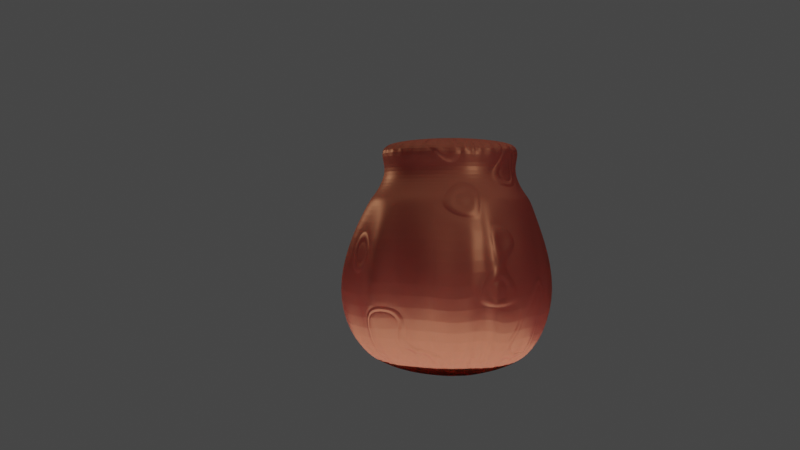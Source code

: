 # Source: Blender_Project_Files_V2.blend  (saved by Blender 3.3.6; exported with 4.5.12 LTS)
import bpy
from mathutils import Matrix  # noqa: F401  (used for matrix-valued properties, if any)

bpy.ops.wm.read_factory_settings(use_empty=True)
scene = bpy.context.scene
scene.name = 'Scene'

# ---- collections
col_collection = bpy.data.collections.new('Collection'); scene.collection.children.link(col_collection)

# ---- materials (node trees are filled in below, after node groups)
mat_chocolate_swirl = bpy.data.materials.new('Chocolate Swirl')
mat_chocolate_swirl.alpha_threshold = 0.0
mat_chocolate_swirl.use_transparent_shadow = False
mat_chocolate_swirl.roughness = 0.5

# ---- material node trees
mat_chocolate_swirl.use_nodes = True; mat_chocolate_swirl.node_tree.nodes.clear()
_N = mat_chocolate_swirl.node_tree.nodes; _L = mat_chocolate_swirl.node_tree.links
n0 = _N.new('ShaderNodeTexNoise'); n0.name = 'Musgrave Texture'; n0.location = (-435, 268)
n0.width = 150
n0.normalize = False
n0.inputs[2].default_value = 4.5
n0.inputs[3].default_value = 0.0
n0.inputs[4].default_value = 1.0
n0.inputs[5].default_value = 1.0
n0.inputs[6].default_value = 1.4
n1 = _N.new('ShaderNodeBsdfAnisotropic'); n1.name = 'Glossy BSDF'; n1.location = (305, 268)
n1.distribution = 'GGX'
n1.inputs[0].default_value = (0.07822, 0.03175, 0.01636, 1.0)
n1.inputs[1].default_value = 0.4472
n2 = _N.new('ShaderNodeBsdfDiffuse'); n2.name = 'Diffuse BSDF'; n2.location = (55, 58)
n2.inputs[0].default_value = (0.1045, 0.01657, 0.01657, 1.0)
n2.inputs[1].default_value = 0.196
n3 = _N.new('ShaderNodeBump'); n3.name = 'Bump'; n3.location = (305, -36)
n3.inputs[1].default_value = 0.1
n3.inputs[2].default_value = 1.0
n4 = _N.new('ShaderNodeMapping'); n4.name = 'Mapping'; n4.location = (-675, 268)
n5 = _N.new('ShaderNodeTexCoord'); n5.name = 'Texture Coordinate'; n5.location = (-915, 268)
n6 = _N.new('ShaderNodeMixShader'); n6.name = 'Mix Shader.001'; n6.location = (555, 268)
n7 = _N.new('ShaderNodeDisplacement'); n7.name = 'Displacement'; n7.location = (555, 131)
n7.inputs[1].default_value = 0.0
n7.inputs[2].default_value = 0.1
n8 = _N.new('ShaderNodeMixShader'); n8.name = 'Mix Shader'; n8.location = (305, 101)
n8.width = 150
n9 = _N.new('ShaderNodeSubsurfaceScattering'); n9.name = 'Subsurface Scattering'; n9.location = (55, 268)
n9.falloff = 'BURLEY'
n9.inputs[0].default_value = (0.05781, 0.01229, 0.008568, 1.0)
n9.inputs[1].default_value = 2.9
n10 = _N.new('ShaderNodeTexNoise'); n10.name = 'Noise Texture'; n10.location = (55, -79)
n10.width = 150
n10.inputs[2].default_value = 1.0
n10.inputs[8].default_value = 1.0
n11 = _N.new('ShaderNodeTexMagic'); n11.name = 'Magic Texture'; n11.location = (-185, 268)
n11.inputs[1].default_value = 0.3
n12 = _N.new('ShaderNodeOutputMaterial'); n12.name = 'Material Output'; n12.location = (795, 268)
n12.width = 120
n13 = _N.new('ShaderNodeMath'); n13.name = 'Math'; n13.location = (-435, 308)
n13.hide = True
n13.operation = 'MULTIPLY'
_L.new(n8.outputs[0], n6.inputs[2])
_L.new(n2.outputs[0], n8.inputs[2])
_L.new(n6.outputs[0], n12.inputs[0])
_L.new(n10.outputs[0], n3.inputs[4])
_L.new(n1.outputs[0], n6.inputs[1])
_L.new(n4.outputs[0], n0.inputs[0])
_L.new(n5.outputs[0], n4.inputs[0])
_L.new(n3.outputs[0], n7.inputs[0])
_L.new(n7.outputs[0], n12.inputs[2])
_L.new(n9.outputs[0], n8.inputs[1])
_L.new(n11.outputs[1], n10.inputs[0])
_L.new(n13.outputs[0], n11.inputs[0])
_L.new(n0.outputs[0], n13.inputs[0])
n12.is_active_output = True

# ---- world
world_world = bpy.data.worlds.new('World'); scene.world = world_world
world_world.use_nodes = True; world_world.node_tree.nodes.clear()
_N = world_world.node_tree.nodes; _L = world_world.node_tree.links
n0 = _N.new('ShaderNodeOutputWorld'); n0.name = 'World Output'; n0.location = (300, 300)
n1 = _N.new('ShaderNodeBackground'); n1.name = 'Background'; n1.location = (10, 300)
n1.inputs[0].default_value = (0.05088, 0.05088, 0.05088, 1.0)
_L.new(n1.outputs[0], n0.inputs[0])
n0.is_active_output = True
world_world.color = (0.05088, 0.05088, 0.05088)
world_world.use_sun_shadow = False
world_world.sun_shadow_jitter_overblur = 0.0

# ---- cameras
cam_camera = bpy.data.cameras.new('Camera')
cam_camera.clip_end = 100.0
cam_camera.ortho_scale = 7.314

# ---- lights
light_x = bpy.data.lights.new('点光', 'POINT')
light_x.transmission_factor = 0.0
light_x.use_shadow = False
light_x.energy = 1200.0
light_x.shadow_soft_size = 0.25
light_x.shadow_maximum_resolution = 0.006
light_x.use_absolute_resolution = True
light_001 = bpy.data.lights.new('点光.001', 'POINT')
light_001.transmission_factor = 0.0
light_001.use_shadow = False
light_001.energy = 1200.0
light_001.shadow_soft_size = 0.25
light_001.shadow_maximum_resolution = 0.006
light_001.use_absolute_resolution = True
light_x_1 = bpy.data.lights.new('面光', 'AREA')
light_x_1.transmission_factor = 0.0
light_x_1.use_shadow = False
light_x_1.energy = 2749.0
light_x_1.shadow_soft_size = 1.0
light_x_1.shadow_maximum_resolution = 0.006
light_x_1.use_absolute_resolution = True
light_x_1.size = 1.0
light_x_1.size_y = 1.0
light_001_1 = bpy.data.lights.new('面光.001', 'AREA')
light_001_1.transmission_factor = 0.0
light_001_1.use_shadow = False
light_001_1.energy = 942.5
light_001_1.shadow_soft_size = 1.0
light_001_1.shadow_maximum_resolution = 0.006
light_001_1.use_absolute_resolution = True
light_001_1.size = 1.0
light_001_1.size_y = 1.0

# ---- meshes
me_body = bpy.data.meshes.new('body')
me_body.from_pydata([(0.0, 1.0, -1.0), (0.0, 1.0, 1.0), (0.1951, 0.9808, -1.0), (0.1951, 0.9808, 1.0), (0.3827, 0.9239, -1.0), (0.3827, 0.9239, 1.0), (0.5556, 0.8315, -1.0), (0.5556, 0.8315, 1.0), (0.7071, 0.7071, -1.0), (0.7071, 0.7071, 1.0), (0.8315, 0.5556, -1.0), (0.8315, 0.5556, 1.0), (0.9239, 0.3827, -1.0), (0.9239, 0.3827, 1.0), (0.9808, 0.1951, -1.0), (0.9808, 0.1951, 1.0), (1.0, 0.0, -1.0), (1.0, 0.0, 1.0), (0.9808, -0.1951, -1.0), (0.9808, -0.1951, 1.0), (0.9239, -0.3827, -1.0), (0.9239, -0.3827, 1.0), (0.8315, -0.5556, -1.0), (0.8315, -0.5556, 1.0), (0.7071, -0.7071, -1.0), (0.7071, -0.7071, 1.0), (0.5556, -0.8315, -1.0), (0.5556, -0.8315, 1.0), (0.3827, -0.9239, -1.0), (0.3827, -0.9239, 1.0), (0.1951, -0.9808, -1.0), (0.1951, -0.9808, 1.0), (0.0, -1.0, -1.0), (0.0, -1.0, 1.0), (-0.1951, -0.9808, -1.0), (-0.1951, -0.9808, 1.0), (-0.3827, -0.9239, -1.0), (-0.3827, -0.9239, 1.0), (-0.5556, -0.8315, -1.0), (-0.5556, -0.8315, 1.0), (-0.7071, -0.7071, -1.0), (-0.7071, -0.7071, 1.0), (-0.8315, -0.5556, -1.0), (-0.8315, -0.5556, 1.0), (-0.9239, -0.3827, -1.0), (-0.9239, -0.3827, 1.0), (-0.9808, -0.1951, -1.0), (-0.9808, -0.1951, 1.0), (-1.0, 0.0, -1.0), (-1.0, 0.0, 1.0), (-0.9808, 0.1951, -1.0), (-0.9808, 0.1951, 1.0), (-0.9239, 0.3827, -1.0), (-0.9239, 0.3827, 1.0), (-0.8315, 0.5556, -1.0), (-0.8315, 0.5556, 1.0), (-0.7071, 0.7071, -1.0), (-0.7071, 0.7071, 1.0), (-0.5556, 0.8315, -1.0), (-0.5556, 0.8315, 1.0), (-0.3827, 0.9239, -1.0), (-0.3827, 0.9239, 1.0), (-0.1951, 0.9808, -1.0), (-0.1951, 0.9808, 1.0), (0.0, 1.0, 0.4855), (0.1951, 0.9808, 0.4855), (0.3827, 0.9239, 0.4855), (0.5556, 0.8315, 0.4855), (0.7071, 0.7071, 0.4855), (0.8315, 0.5556, 0.4855), (0.9239, 0.3827, 0.4855), (0.9808, 0.1951, 0.4855), (1.0, 0.0, 0.4855), (0.9808, -0.1951, 0.4855), (0.9239, -0.3827, 0.4855), (0.8315, -0.5556, 0.4855), (0.7071, -0.7071, 0.4855), (0.5556, -0.8315, 0.4855), (0.3827, -0.9239, 0.4855), (0.1951, -0.9808, 0.4855), (0.0, -1.0, 0.4855), (-0.1951, -0.9808, 0.4855), (-0.3827, -0.9239, 0.4855), (-0.5556, -0.8315, 0.4855), (-0.7071, -0.7071, 0.4855), (-0.8315, -0.5556, 0.4855), (-0.9239, -0.3827, 0.4855), (-0.9808, -0.1951, 0.4855), (-1.0, 0.0, 0.4855), (-0.9808, 0.1951, 0.4855), (-0.9239, 0.3827, 0.4855), (-0.8315, 0.5556, 0.4855), (-0.7071, 0.7071, 0.4855), (-0.5556, 0.8315, 0.4855), (-0.3827, 0.9239, 0.4855), (-0.1951, 0.9808, 0.4855), (-0.9919, 0.08254, -1.0), (-0.9919, 0.08254, 1.0), (-0.9919, 0.08254, 0.4855), (-0.008262, 0.7258, 0.7428), (0.1332, 0.7119, 0.7428), (0.2692, 0.6706, 0.7428), (0.3946, 0.6036, 0.7428), (0.5045, 0.5134, 0.7428), (0.5946, 0.4035, 0.7428), (0.6617, 0.2782, 0.7428), (0.7029, 0.1421, 0.7428), (0.7168, 0.0006875, 0.7428), (0.7029, -0.1408, 0.7428), (0.6617, -0.2768, 0.7428), (0.5946, -0.4022, 0.7428), (0.5045, -0.512, 0.7428), (0.3946, -0.6022, 0.7428), (0.2692, -0.6692, 0.7428), (0.1332, -0.7105, 0.7428), (-0.008262, -0.7244, 0.7428), (-0.1497, -0.7105, 0.7428), (-0.2857, -0.6692, 0.7428), (-0.4111, -0.6022, 0.7428), (-0.521, -0.512, 0.7428), (-0.6112, -0.4022, 0.7428), (-0.6782, -0.2768, 0.7428), (-0.7194, -0.1408, 0.7428), (-0.7334, 0.0006875, 0.7428), (-0.7194, 0.1421, 0.7428), (-0.6782, 0.2782, 0.7428), (-0.6112, 0.4035, 0.7428), (-0.521, 0.5134, 0.7428), (-0.4111, 0.6036, 0.7428), (-0.2857, 0.6706, 0.7428), (-0.1497, 0.7119, 0.7428), (-0.7275, 0.06054, 0.7428), (0.3119, 1.488, -0.2572), (0.5968, 1.402, -0.2572), (0.8594, 1.262, -0.2572), (1.09, 1.073, -0.2572), (1.273, 0.818, -0.2733), (1.412, 0.5388, -0.2775), (1.499, 0.2739, -0.2746), (1.534, -0.001298, -0.2572), (1.505, -0.2976, -0.2572), (1.419, -0.5825, -0.2572), (1.278, -0.8451, -0.2572), (1.09, -1.075, -0.2572), (0.8594, -1.264, -0.2572), (0.5968, -1.405, -0.2572), (0.3119, -1.491, -0.2572), (0.01559, -1.52, -0.2572), (-0.2807, -1.491, -0.2572), (-0.5134, -1.278, -0.2572), (-0.7374, -1.122, -0.2572), (-0.8594, -0.8851, -0.2802), (-1.105, -0.7518, -0.2572), (-1.257, -0.5328, -0.2572), (-1.347, -0.1409, -0.3345), (-1.479, -0.004806, -0.2572), (-1.371, 0.2811, -0.2572), (-1.243, 0.4574, -0.3074), (-1.189, 0.8296, -0.2527), (-0.9577, 0.9596, -0.2572), (-0.6896, 1.043, -0.2572), (-0.5656, 1.402, -0.2572), (-0.2945, 1.332, -0.2766), (-0.02309, 1.277, -0.3075), (-1.337, 0.1183, -0.2572), (0.1957, 0.9472, 0.4855), (0.3838, 0.8922, 0.4855), (0.5571, 0.803, 0.4855), (0.7091, 0.6829, 0.4855), (0.8338, 0.5366, 0.4855), (0.9264, 0.3696, 0.4855), (0.9835, 0.1885, 0.4855), (1.003, 8.597e-05, 0.4855), (0.9835, -0.1883, 0.4855), (0.9264, -0.3694, 0.4855), (0.8338, -0.5364, 0.4855), (0.7091, -0.6827, 0.4855), (0.5571, -0.8028, 0.4855), (0.3838, -0.892, 0.4855), (0.1957, -0.947, 0.4855), (7.986e-05, -0.9655, 0.4855), (-0.1955, -0.947, 0.4855), (-0.3836, -0.892, 0.4855), (-0.557, -0.8028, 0.4855), (-0.7089, -0.6827, 0.4855), (-0.8336, -0.5364, 0.4855), (-0.9263, -0.3694, 0.4855), (-0.9833, -0.1883, 0.4855), (-1.003, 8.597e-05, 0.4855), (-0.9833, 0.1885, 0.4855), (-0.9263, 0.3696, 0.4855), (-0.8336, 0.5366, 0.4855), (-0.7089, 0.6829, 0.4855), (-0.557, 0.803, 0.4855), (-0.3836, 0.8922, 0.4855), (-0.1955, 0.9472, 0.4855), (-0.9944, 0.07979, 0.4855), (7.986e-05, 0.9657, 0.4855)], [], [(99, 1, 3, 100), (100, 3, 5, 101), (101, 5, 7, 102), (102, 7, 9, 103), (103, 9, 11, 104), (104, 11, 13, 105), (105, 13, 15, 106), (106, 15, 17, 107), (107, 17, 19, 108), (108, 19, 21, 109), (109, 21, 23, 110), (110, 23, 25, 111), (111, 25, 27, 112), (112, 27, 29, 113), (113, 29, 31, 114), (114, 31, 33, 115), (115, 33, 35, 116), (116, 35, 37, 117), (117, 37, 39, 118), (118, 39, 41, 119), (119, 41, 43, 120), (120, 43, 45, 121), (121, 45, 47, 122), (122, 47, 49, 123), (131, 97, 51, 124), (124, 51, 53, 125), (125, 53, 55, 126), (126, 55, 57, 127), (127, 57, 59, 128), (128, 59, 61, 129), (3, 1, 63, 61, 59, 57, 55, 53, 51, 97, 49, 47, 45, 43, 41, 39, 37, 35, 33, 31, 29, 27, 25, 23, 21, 19, 17, 15, 13, 11, 9, 7, 5), (129, 61, 63, 130), (130, 63, 1, 99), (0, 2, 4, 6, 8, 10, 12, 14, 16, 18, 20, 22, 24, 26, 28, 30, 32, 34, 36, 38, 40, 42, 44, 46, 48, 96, 50, 52, 54, 56, 58, 60, 62), (162, 95, 64, 163), (161, 94, 95, 162), (160, 93, 94, 161), (159, 92, 93, 160), (158, 91, 92, 159), (157, 90, 91, 158), (156, 89, 90, 157), (164, 98, 89, 156), (154, 87, 88, 155), (153, 86, 87, 154), (152, 85, 86, 153), (151, 84, 85, 152), (150, 83, 84, 151), (149, 82, 83, 150), (148, 81, 82, 149), (147, 80, 81, 148), (146, 79, 80, 147), (145, 78, 79, 146), (144, 77, 78, 145), (143, 76, 77, 144), (142, 75, 76, 143), (141, 74, 75, 142), (140, 73, 74, 141), (139, 72, 73, 140), (138, 71, 72, 139), (137, 70, 71, 138), (136, 69, 70, 137), (135, 68, 69, 136), (134, 67, 68, 135), (133, 66, 67, 134), (132, 65, 66, 133), (163, 64, 65, 132), (155, 88, 98, 164), (123, 49, 97, 131), (188, 123, 131, 196), (195, 130, 99, 197), (194, 129, 130, 195), (193, 128, 129, 194), (192, 127, 128, 193), (191, 126, 127, 192), (190, 125, 126, 191), (189, 124, 125, 190), (196, 131, 124, 189), (187, 122, 123, 188), (186, 121, 122, 187), (185, 120, 121, 186), (184, 119, 120, 185), (183, 118, 119, 184), (182, 117, 118, 183), (181, 116, 117, 182), (180, 115, 116, 181), (179, 114, 115, 180), (178, 113, 114, 179), (177, 112, 113, 178), (176, 111, 112, 177), (175, 110, 111, 176), (174, 109, 110, 175), (173, 108, 109, 174), (172, 107, 108, 173), (171, 106, 107, 172), (170, 105, 106, 171), (169, 104, 105, 170), (168, 103, 104, 169), (167, 102, 103, 168), (166, 101, 102, 167), (165, 100, 101, 166), (197, 99, 100, 165), (48, 155, 164, 96), (0, 163, 132, 2), (2, 132, 133, 4), (4, 133, 134, 6), (6, 134, 135, 8), (8, 135, 136, 10), (10, 136, 137, 12), (12, 137, 138, 14), (14, 138, 139, 16), (16, 139, 140, 18), (18, 140, 141, 20), (20, 141, 142, 22), (22, 142, 143, 24), (24, 143, 144, 26), (26, 144, 145, 28), (28, 145, 146, 30), (30, 146, 147, 32), (32, 147, 148, 34), (34, 148, 149, 36), (36, 149, 150, 38), (38, 150, 151, 40), (40, 151, 152, 42), (42, 152, 153, 44), (44, 153, 154, 46), (46, 154, 155, 48), (96, 164, 156, 50), (50, 156, 157, 52), (52, 157, 158, 54), (54, 158, 159, 56), (56, 159, 160, 58), (58, 160, 161, 60), (60, 161, 162, 62), (62, 162, 163, 0), (64, 197, 165, 65), (65, 165, 166, 66), (66, 166, 167, 67), (67, 167, 168, 68), (68, 168, 169, 69), (69, 169, 170, 70), (70, 170, 171, 71), (71, 171, 172, 72), (72, 172, 173, 73), (73, 173, 174, 74), (74, 174, 175, 75), (75, 175, 176, 76), (76, 176, 177, 77), (77, 177, 178, 78), (78, 178, 179, 79), (79, 179, 180, 80), (80, 180, 181, 81), (81, 181, 182, 82), (82, 182, 183, 83), (83, 183, 184, 84), (84, 184, 185, 85), (85, 185, 186, 86), (86, 186, 187, 87), (87, 187, 188, 88), (98, 196, 189, 89), (89, 189, 190, 90), (90, 190, 191, 91), (91, 191, 192, 92), (92, 192, 193, 93), (93, 193, 194, 94), (94, 194, 195, 95), (95, 195, 197, 64), (88, 188, 196, 98)])
_uv = me_body.uv_layers.new(name='UV 贴图')
_uv.uv.foreach_set('vector', [1.0, 0.9357, 1.0, 1.0, 0.9688, 1.0, 0.9688, 0.9357, 0.9688, 0.9357, 0.9688, 1.0, 0.9375, 1.0, 0.9375, 0.9357, 0.9375, 0.9357, 0.9375, 1.0, 0.9062, 1.0, 0.9062, 0.9357, 0.9062, 0.9357, 0.9062, 1.0, 0.875, 1.0, 0.875, 0.9357, 0.875, 0.9357, 0.875, 1.0, 0.8438, 1.0, 0.8438, 0.9357, 0.8438, 0.9357, 0.8438, 1.0, 0.8125, 1.0, 0.8125, 0.9357, 0.8125, 0.9357, 0.8125, 1.0, 0.7812, 1.0, 0.7812, 0.9357, 0.7812, 0.9357, 0.7812, 1.0, 0.75, 1.0, 0.75, 0.9357, 0.75, 0.9357, 0.75, 1.0, 0.7188, 1.0, 0.7188, 0.9357, 0.7188, 0.9357, 0.7188, 1.0, 0.6875, 1.0, 0.6875, 0.9357, 0.6875, 0.9357, 0.6875, 1.0, 0.6562, 1.0, 0.6562, 0.9357, 0.6562, 0.9357, 0.6562, 1.0, 0.625, 1.0, 0.625, 0.9357, 0.625, 0.9357, 0.625, 1.0, 0.5938, 1.0, 0.5938, 0.9357, 0.5938, 0.9357, 0.5938, 1.0, 0.5625, 1.0, 0.5625, 0.9357, 0.5625, 0.9357, 0.5625, 1.0, 0.5312, 1.0, 0.5312, 0.9357, 0.5312, 0.9357, 0.5312, 1.0, 0.5, 1.0, 0.5, 0.9357, 0.5, 0.9357, 0.5, 1.0, 0.4688, 1.0, 0.4688, 0.9357, 0.4688, 0.9357, 0.4688, 1.0, 0.4375, 1.0, 0.4375, 0.9357, 0.4375, 0.9357, 0.4375, 1.0, 0.4062, 1.0, 0.4062, 0.9357, 0.4062, 0.9357, 0.4062, 1.0, 0.375, 1.0, 0.375, 0.9357, 0.375, 0.9357, 0.375, 1.0, 0.3438, 1.0, 0.3438, 0.9357, 0.3438, 0.9357, 0.3438, 1.0, 0.3125, 1.0, 0.3125, 0.9357, 0.3125, 0.9357, 0.3125, 1.0, 0.2812, 1.0, 0.2812, 0.9357, 0.2812, 0.9357, 0.2812, 1.0, 0.25, 1.0, 0.25, 0.9357, 0.2368, 0.9357, 0.2368, 1.0, 0.2188, 1.0, 0.2188, 0.9357, 0.2188, 0.9357, 0.2188, 1.0, 0.1875, 1.0, 0.1875, 0.9357, 0.1875, 0.9357, 0.1875, 1.0, 0.1562, 1.0, 0.1562, 0.9357, 0.1562, 0.9357, 0.1562, 1.0, 0.125, 1.0, 0.125, 0.9357, 0.125, 0.9357, 0.125, 1.0, 0.09375, 1.0, 0.09375, 0.9357, 0.09375, 0.9357, 0.09375, 1.0, 0.0625, 1.0, 0.0625, 0.9357, 0.2968, 0.4854, 0.25, 0.49, 0.2032, 0.4854, 0.1582, 0.4717, 0.1167, 0.4496, 0.08029, 0.4197, 0.05045, 0.3833, 0.02827, 0.3418, 0.01461, 0.2968, 0.01195, 0.2698, 0.01, 0.25, 0.01461, 0.2032, 0.02827, 0.1582, 0.05045, 0.1167, 0.08029, 0.08029, 0.1167, 0.05045, 0.1582, 0.02827, 0.2032, 0.01461, 0.25, 0.01, 0.2968, 0.01461, 0.3418, 0.02827, 0.3833, 0.05045, 0.4197, 0.08029, 0.4496, 0.1167, 0.4717, 0.1582, 0.4854, 0.2032, 0.49, 0.25, 0.4854, 0.2968, 0.4717, 0.3418, 0.4496, 0.3833, 0.4197, 0.4197, 0.3833, 0.4496, 0.3418, 0.4717, 0.0625, 0.9357, 0.0625, 1.0, 0.03125, 1.0, 0.03125, 0.9357, 0.03125, 0.9357, 0.03125, 1.0, 0.0, 1.0, 0.0, 0.9357, 0.75, 0.49, 0.7968, 0.4854, 0.8418, 0.4717, 0.8833, 0.4496, 0.9197, 0.4197, 0.9496, 0.3833, 0.9717, 0.3418, 0.9854, 0.2968, 0.99, 0.25, 0.9854, 0.2032, 0.9717, 0.1582, 0.9496, 0.1167, 0.9197, 0.08029, 0.8833, 0.05045, 0.8418, 0.02827, 0.7968, 0.01461, 0.75, 0.01, 0.7032, 0.01461, 0.6582, 0.02827, 0.6167, 0.05045, 0.5803, 0.08029, 0.5504, 0.1167, 0.5283, 0.1582, 0.5146, 0.2032, 0.51, 0.25, 0.512, 0.2698, 0.5146, 0.2968, 0.5283, 0.3418, 0.5504, 0.3833, 0.5803, 0.4197, 0.6167, 0.4496, 0.6582, 0.4717, 0.7032, 0.4854, 0.03125, 0.6857, 0.03125, 0.8714, 0.0, 0.8714, 0.0, 0.6857, 0.0625, 0.6857, 0.0625, 0.8714, 0.03125, 0.8714, 0.03125, 0.6857, 0.09375, 0.6857, 0.09375, 0.8714, 0.0625, 0.8714, 0.0625, 0.6857, 0.125, 0.6857, 0.125, 0.8714, 0.09375, 0.8714, 0.09375, 0.6857, 0.1562, 0.6857, 0.1562, 0.8714, 0.125, 0.8714, 0.125, 0.6857, 0.1875, 0.6857, 0.1875, 0.8714, 0.1562, 0.8714, 0.1562, 0.6857, 0.2188, 0.6857, 0.2188, 0.8714, 0.1875, 0.8714, 0.1875, 0.6857, 0.2368, 0.6857, 0.2368, 0.8714, 0.2188, 0.8714, 0.2188, 0.6857, 0.2812, 0.6857, 0.2812, 0.8714, 0.25, 0.8714, 0.25, 0.6857, 0.3125, 0.6857, 0.3125, 0.8714, 0.2812, 0.8714, 0.2812, 0.6857, 0.3438, 0.6857, 0.3438, 0.8714, 0.3125, 0.8714, 0.3125, 0.6857, 0.375, 0.6857, 0.375, 0.8714, 0.3438, 0.8714, 0.3438, 0.6857, 0.4062, 0.6857, 0.4062, 0.8714, 0.375, 0.8714, 0.375, 0.6857, 0.4375, 0.6857, 0.4375, 0.8714, 0.4062, 0.8714, 0.4062, 0.6857, 0.4688, 0.6857, 0.4688, 0.8714, 0.4375, 0.8714, 0.4375, 0.6857, 0.5, 0.6857, 0.5, 0.8714, 0.4688, 0.8714, 0.4688, 0.6857, 0.5312, 0.6857, 0.5312, 0.8714, 0.5, 0.8714, 0.5, 0.6857, 0.5625, 0.6857, 0.5625, 0.8714, 0.5312, 0.8714, 0.5312, 0.6857, 0.5938, 0.6857, 0.5938, 0.8714, 0.5625, 0.8714, 0.5625, 0.6857, 0.625, 0.6857, 0.625, 0.8714, 0.5938, 0.8714, 0.5938, 0.6857, 0.6562, 0.6857, 0.6562, 0.8714, 0.625, 0.8714, 0.625, 0.6857, 0.6875, 0.6857, 0.6875, 0.8714, 0.6562, 0.8714, 0.6562, 0.6857, 0.7188, 0.6857, 0.7188, 0.8714, 0.6875, 0.8714, 0.6875, 0.6857, 0.75, 0.6857, 0.75, 0.8714, 0.7188, 0.8714, 0.7188, 0.6857, 0.7812, 0.6857, 0.7812, 0.8714, 0.75, 0.8714, 0.75, 0.6857, 0.8125, 0.6857, 0.8125, 0.8714, 0.7812, 0.8714, 0.7812, 0.6857, 0.8438, 0.6857, 0.8438, 0.8714, 0.8125, 0.8714, 0.8125, 0.6857, 0.875, 0.6857, 0.875, 0.8714, 0.8438, 0.8714, 0.8438, 0.6857, 0.9062, 0.6857, 0.9062, 0.8714, 0.875, 0.8714, 0.875, 0.6857, 0.9375, 0.6857, 0.9375, 0.8714, 0.9062, 0.8714, 0.9062, 0.6857, 0.9688, 0.6857, 0.9688, 0.8714, 0.9375, 0.8714, 0.9375, 0.6857, 1.0, 0.6857, 1.0, 0.8714, 0.9688, 0.8714, 0.9688, 0.6857, 0.25, 0.6857, 0.25, 0.8714, 0.2368, 0.8714, 0.2368, 0.6857, 0.25, 0.9357, 0.25, 1.0, 0.2368, 1.0, 0.2368, 0.9357, 0.25, 0.8714, 0.25, 0.9357, 0.2368, 0.9357, 0.2368, 0.8714, 0.03125, 0.8714, 0.03125, 0.9357, 0.0, 0.9357, 0.0, 0.8714, 0.0625, 0.8714, 0.0625, 0.9357, 0.03125, 0.9357, 0.03125, 0.8714, 0.09375, 0.8714, 0.09375, 0.9357, 0.0625, 0.9357, 0.0625, 0.8714, 0.125, 0.8714, 0.125, 0.9357, 0.09375, 0.9357, 0.09375, 0.8714, 0.1562, 0.8714, 0.1562, 0.9357, 0.125, 0.9357, 0.125, 0.8714, 0.1875, 0.8714, 0.1875, 0.9357, 0.1562, 0.9357, 0.1562, 0.8714, 0.2188, 0.8714, 0.2188, 0.9357, 0.1875, 0.9357, 0.1875, 0.8714, 0.2368, 0.8714, 0.2368, 0.9357, 0.2188, 0.9357, 0.2188, 0.8714, 0.2812, 0.8714, 0.2812, 0.9357, 0.25, 0.9357, 0.25, 0.8714, 0.3125, 0.8714, 0.3125, 0.9357, 0.2812, 0.9357, 0.2812, 0.8714, 0.3438, 0.8714, 0.3438, 0.9357, 0.3125, 0.9357, 0.3125, 0.8714, 0.375, 0.8714, 0.375, 0.9357, 0.3438, 0.9357, 0.3438, 0.8714, 0.4062, 0.8714, 0.4062, 0.9357, 0.375, 0.9357, 0.375, 0.8714, 0.4375, 0.8714, 0.4375, 0.9357, 0.4062, 0.9357, 0.4062, 0.8714, 0.4688, 0.8714, 0.4688, 0.9357, 0.4375, 0.9357, 0.4375, 0.8714, 0.5, 0.8714, 0.5, 0.9357, 0.4688, 0.9357, 0.4688, 0.8714, 0.5312, 0.8714, 0.5312, 0.9357, 0.5, 0.9357, 0.5, 0.8714, 0.5625, 0.8714, 0.5625, 0.9357, 0.5312, 0.9357, 0.5312, 0.8714, 0.5938, 0.8714, 0.5938, 0.9357, 0.5625, 0.9357, 0.5625, 0.8714, 0.625, 0.8714, 0.625, 0.9357, 0.5938, 0.9357, 0.5938, 0.8714, 0.6562, 0.8714, 0.6562, 0.9357, 0.625, 0.9357, 0.625, 0.8714, 0.6875, 0.8714, 0.6875, 0.9357, 0.6562, 0.9357, 0.6562, 0.8714, 0.7188, 0.8714, 0.7188, 0.9357, 0.6875, 0.9357, 0.6875, 0.8714, 0.75, 0.8714, 0.75, 0.9357, 0.7188, 0.9357, 0.7188, 0.8714, 0.7812, 0.8714, 0.7812, 0.9357, 0.75, 0.9357, 0.75, 0.8714, 0.8125, 0.8714, 0.8125, 0.9357, 0.7812, 0.9357, 0.7812, 0.8714, 0.8438, 0.8714, 0.8438, 0.9357, 0.8125, 0.9357, 0.8125, 0.8714, 0.875, 0.8714, 0.875, 0.9357, 0.8438, 0.9357, 0.8438, 0.8714, 0.9063, 0.8714, 0.9062, 0.9357, 0.875, 0.9357, 0.875, 0.8714, 0.9375, 0.8714, 0.9375, 0.9357, 0.9062, 0.9357, 0.9063, 0.8714, 0.9688, 0.8714, 0.9688, 0.9357, 0.9375, 0.9357, 0.9375, 0.8714, 1.0, 0.8714, 1.0, 0.9357, 0.9688, 0.9357, 0.9688, 0.8714, 0.25, 0.5, 0.25, 0.6857, 0.2368, 0.6857, 0.2368, 0.5, 1.0, 0.5, 1.0, 0.6857, 0.9688, 0.6857, 0.9688, 0.5, 0.9688, 0.5, 0.9688, 0.6857, 0.9375, 0.6857, 0.9375, 0.5, 0.9375, 0.5, 0.9375, 0.6857, 0.9062, 0.6857, 0.9062, 0.5, 0.9062, 0.5, 0.9062, 0.6857, 0.875, 0.6857, 0.875, 0.5, 0.875, 0.5, 0.875, 0.6857, 0.8438, 0.6857, 0.8438, 0.5, 0.8438, 0.5, 0.8438, 0.6857, 0.8125, 0.6857, 0.8125, 0.5, 0.8125, 0.5, 0.8125, 0.6857, 0.7812, 0.6857, 0.7812, 0.5, 0.7812, 0.5, 0.7812, 0.6857, 0.75, 0.6857, 0.75, 0.5, 0.75, 0.5, 0.75, 0.6857, 0.7188, 0.6857, 0.7188, 0.5, 0.7188, 0.5, 0.7188, 0.6857, 0.6875, 0.6857, 0.6875, 0.5, 0.6875, 0.5, 0.6875, 0.6857, 0.6562, 0.6857, 0.6562, 0.5, 0.6562, 0.5, 0.6562, 0.6857, 0.625, 0.6857, 0.625, 0.5, 0.625, 0.5, 0.625, 0.6857, 0.5938, 0.6857, 0.5938, 0.5, 0.5938, 0.5, 0.5938, 0.6857, 0.5625, 0.6857, 0.5625, 0.5, 0.5625, 0.5, 0.5625, 0.6857, 0.5312, 0.6857, 0.5312, 0.5, 0.5312, 0.5, 0.5312, 0.6857, 0.5, 0.6857, 0.5, 0.5, 0.5, 0.5, 0.5, 0.6857, 0.4688, 0.6857, 0.4688, 0.5, 0.4688, 0.5, 0.4688, 0.6857, 0.4375, 0.6857, 0.4375, 0.5, 0.4375, 0.5, 0.4375, 0.6857, 0.4062, 0.6857, 0.4062, 0.5, 0.4062, 0.5, 0.4062, 0.6857, 0.375, 0.6857, 0.375, 0.5, 0.375, 0.5, 0.375, 0.6857, 0.3438, 0.6857, 0.3438, 0.5, 0.3438, 0.5, 0.3438, 0.6857, 0.3125, 0.6857, 0.3125, 0.5, 0.3125, 0.5, 0.3125, 0.6857, 0.2812, 0.6857, 0.2812, 0.5, 0.2812, 0.5, 0.2812, 0.6857, 0.25, 0.6857, 0.25, 0.5, 0.2368, 0.5, 0.2368, 0.6857, 0.2188, 0.6857, 0.2188, 0.5, 0.2188, 0.5, 0.2188, 0.6857, 0.1875, 0.6857, 0.1875, 0.5, 0.1875, 0.5, 0.1875, 0.6857, 0.1562, 0.6857, 0.1562, 0.5, 0.1562, 0.5, 0.1562, 0.6857, 0.125, 0.6857, 0.125, 0.5, 0.125, 0.5, 0.125, 0.6857, 0.09375, 0.6857, 0.09375, 0.5, 0.09375, 0.5, 0.09375, 0.6857, 0.0625, 0.6857, 0.0625, 0.5, 0.0625, 0.5, 0.0625, 0.6857, 0.03125, 0.6857, 0.03125, 0.5, 0.03125, 0.5, 0.03125, 0.6857, 0.0, 0.6857, 0.0, 0.5, 1.0, 0.8714, 1.0, 0.8714, 0.9688, 0.8714, 0.9688, 0.8714, 0.9688, 0.8714, 0.9688, 0.8714, 0.9375, 0.8714, 0.9375, 0.8714, 0.9375, 0.8714, 0.9375, 0.8714, 0.9063, 0.8714, 0.9062, 0.8714, 0.9062, 0.8714, 0.9063, 0.8714, 0.875, 0.8714, 0.875, 0.8714, 0.875, 0.8714, 0.875, 0.8714, 0.8438, 0.8714, 0.8438, 0.8714, 0.8438, 0.8714, 0.8438, 0.8714, 0.8125, 0.8714, 0.8125, 0.8714, 0.8125, 0.8714, 0.8125, 0.8714, 0.7812, 0.8714, 0.7812, 0.8714, 0.7812, 0.8714, 0.7812, 0.8714, 0.75, 0.8714, 0.75, 0.8714, 0.75, 0.8714, 0.75, 0.8714, 0.7188, 0.8714, 0.7188, 0.8714, 0.7188, 0.8714, 0.7188, 0.8714, 0.6875, 0.8714, 0.6875, 0.8714, 0.6875, 0.8714, 0.6875, 0.8714, 0.6562, 0.8714, 0.6562, 0.8714, 0.6562, 0.8714, 0.6562, 0.8714, 0.625, 0.8714, 0.625, 0.8714, 0.625, 0.8714, 0.625, 0.8714, 0.5938, 0.8714, 0.5938, 0.8714, 0.5938, 0.8714, 0.5938, 0.8714, 0.5625, 0.8714, 0.5625, 0.8714, 0.5625, 0.8714, 0.5625, 0.8714, 0.5312, 0.8714, 0.5312, 0.8714, 0.5312, 0.8714, 0.5312, 0.8714, 0.5, 0.8714, 0.5, 0.8714, 0.5, 0.8714, 0.5, 0.8714, 0.4688, 0.8714, 0.4688, 0.8714, 0.4688, 0.8714, 0.4688, 0.8714, 0.4375, 0.8714, 0.4375, 0.8714, 0.4375, 0.8714, 0.4375, 0.8714, 0.4062, 0.8714, 0.4062, 0.8714, 0.4062, 0.8714, 0.4062, 0.8714, 0.375, 0.8714, 0.375, 0.8714, 0.375, 0.8714, 0.375, 0.8714, 0.3438, 0.8714, 0.3438, 0.8714, 0.3438, 0.8714, 0.3438, 0.8714, 0.3125, 0.8714, 0.3125, 0.8714, 0.3125, 0.8714, 0.3125, 0.8714, 0.2812, 0.8714, 0.2812, 0.8714, 0.2812, 0.8714, 0.2812, 0.8714, 0.25, 0.8714, 0.25, 0.8714, 0.2368, 0.8714, 0.2368, 0.8714, 0.2188, 0.8714, 0.2188, 0.8714, 0.2188, 0.8714, 0.2188, 0.8714, 0.1875, 0.8714, 0.1875, 0.8714, 0.1875, 0.8714, 0.1875, 0.8714, 0.1562, 0.8714, 0.1562, 0.8714, 0.1562, 0.8714, 0.1562, 0.8714, 0.125, 0.8714, 0.125, 0.8714, 0.125, 0.8714, 0.125, 0.8714, 0.09375, 0.8714, 0.09375, 0.8714, 0.09375, 0.8714, 0.09375, 0.8714, 0.0625, 0.8714, 0.0625, 0.8714, 0.0625, 0.8714, 0.0625, 0.8714, 0.03125, 0.8714, 0.03125, 0.8714, 0.03125, 0.8714, 0.03125, 0.8714, 0.0, 0.8714, 0.0, 0.8714, 0.25, 0.8714, 0.25, 0.8714, 0.2368, 0.8714, 0.2368, 0.8714])
me_body.materials.append(mat_chocolate_swirl)
me_body.update()
me_material_preview_mesh_001 = bpy.data.meshes.new('Material_Preview_Mesh.001')
me_material_preview_mesh_001.from_pydata([], [], [])
me_material_preview_mesh_001.update()

# ---- objects
ob_body = bpy.data.objects.new('body', me_body)
ob_point = bpy.data.objects.new('point', light_x)
ob_point_001 = bpy.data.objects.new('point.001', light_001)
ob_material_preview_dummy = bpy.data.objects.new('Material_Preview_Dummy', me_material_preview_mesh_001)
ob_x = bpy.data.objects.new('面光', light_x_1)
ob_001 = bpy.data.objects.new('面光.001', light_001_1)
ob_camera = bpy.data.objects.new('Camera', cam_camera)

# ---- transforms, parenting, visibility, modifiers, constraints
ob_body.location = (1.057, 0.3563, 2.855)
ob_body.rotation_euler = (0.0, -0.0, 1.283)
ob_body.scale = (1.647, 1.647, 2.444)
_m = ob_body.modifiers.new('细分', 'SUBSURF')
_m.levels = 3
_m.render_levels = 3
ob_point.location = (-1.428, 7.882, 6.291)
ob_point_001.location = (0.4153, -7.191, 6.125)
ob_material_preview_dummy.location = (0.0, 0.0, 0.0)
ob_material_preview_dummy.hide_select = True
ob_material_preview_dummy.hide_render = True
ob_x.location = (0.0, 0.0, 11.77)
ob_x.scale = (25.29, 25.29, 25.29)
ob_001.location = (0.0, 0.0, 0.7978)
ob_001.rotation_euler = (210.5, -0.0, 0.0)
ob_001.scale = (6.038, 6.038, 6.038)
ob_camera.location = (-13.68, -16.85, 3.901)
ob_camera.rotation_euler = (1.554, -6.695e-07, -13.23)
ob_camera.lock_rotations_4d = False
ob_camera.empty_display_type = 'ARROWS'
ob_camera.color = (0.0, 0.0, 0.0, 0.0)
ob_camera.hide_select = True
ob_camera.display_type = 'WIRE'
ob_camera.lineart.crease_threshold = 0.0

# ---- collection membership
scene.collection.objects.link(ob_body)
scene.collection.objects.link(ob_point)
scene.collection.objects.link(ob_point_001)
scene.collection.objects.link(ob_material_preview_dummy)
scene.collection.objects.link(ob_x)
scene.collection.objects.link(ob_001)
col_collection.objects.link(ob_camera)

# ---- scene / render settings (as saved in the file)
scene.camera = ob_camera
scene.frame_start = 1; scene.frame_end = 250; scene.frame_set(1)
scene.render.engine = 'BLENDER_EEVEE_NEXT'
scene.cycles.sampling_pattern = 'TABULATED_SOBOL'
scene.cycles.use_light_tree = False
scene.view_settings.view_transform = 'Filmic'
bpy.context.view_layer.update()
